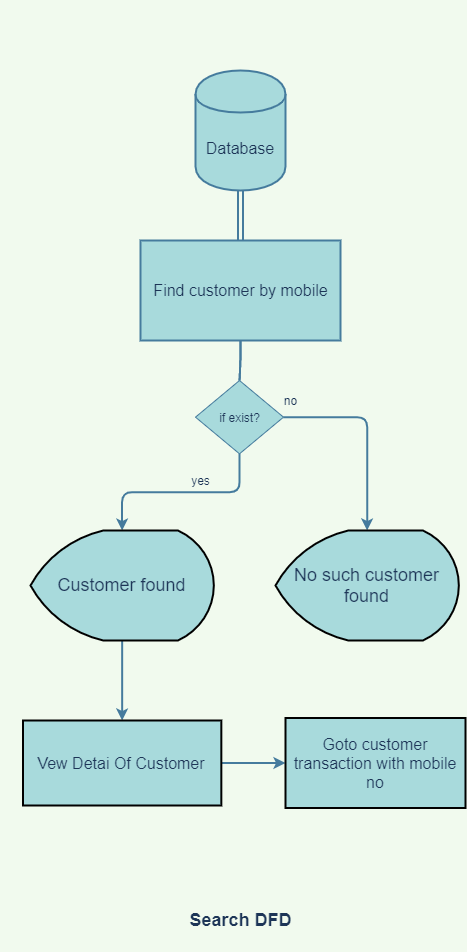

The diagram above was exported from draw.io. Its source (the exported page's mxGraphModel, read from the mxfile embedded in the PNG):
<mxGraphModel dx="2464" dy="1537" grid="1" gridSize="10" guides="1" tooltips="1" connect="1" arrows="1" fold="1" page="1" pageScale="1" pageWidth="1600" pageHeight="900" background="#F1FAEE" math="0" shadow="0">
  <root>
    <mxCell id="0" />
    <mxCell id="1" parent="0" />
    <mxCell id="2" style="edgeStyle=orthogonalEdgeStyle;curved=0;rounded=1;sketch=0;orthogonalLoop=1;jettySize=auto;html=1;fontColor=#1D3557;strokeColor=#457B9D;fillColor=#A8DADC;strokeWidth=2;shape=link;" edge="1" parent="1" source="5" target="6">
      <mxGeometry relative="1" as="geometry" />
    </mxCell>
    <mxCell id="3" style="edgeStyle=orthogonalEdgeStyle;curved=0;rounded=1;sketch=0;orthogonalLoop=1;jettySize=auto;html=1;fontColor=#1D3557;strokeColor=#457B9D;strokeWidth=2;fillColor=#A8DADC;startArrow=none;" edge="1" parent="1" source="16" target="8">
      <mxGeometry relative="1" as="geometry">
        <mxPoint x="-315" y="490" as="targetPoint" />
      </mxGeometry>
    </mxCell>
    <mxCell id="4" style="edgeStyle=orthogonalEdgeStyle;curved=0;rounded=1;sketch=0;orthogonalLoop=1;jettySize=auto;html=1;entryX=0.5;entryY=0;entryDx=0;entryDy=0;entryPerimeter=0;fontColor=#1D3557;strokeColor=#457B9D;fillColor=#A8DADC;strokeWidth=2;startArrow=none;exitX=1;exitY=0.5;exitDx=0;exitDy=0;" edge="1" parent="1" source="16" target="11">
      <mxGeometry relative="1" as="geometry" />
    </mxCell>
    <mxCell id="5" value="&lt;span style=&quot;font-size: 16px&quot;&gt;Find customer by mobile&lt;/span&gt;" style="html=1;dashed=0;whitespace=wrap;rounded=0;sketch=0;fontColor=#1D3557;strokeColor=#457B9D;strokeWidth=2;fillColor=#A8DADC;" vertex="1" parent="1">
      <mxGeometry x="-180" y="120" width="200" height="100" as="geometry" />
    </mxCell>
    <mxCell id="6" value="&lt;font style=&quot;font-size: 16px&quot;&gt;Database&lt;/font&gt;" style="shape=cylinder;whiteSpace=wrap;html=1;boundedLbl=1;backgroundOutline=1;rounded=0;sketch=0;fontColor=#1D3557;strokeColor=#457B9D;strokeWidth=2;fillColor=#A8DADC;" vertex="1" parent="1">
      <mxGeometry x="-125" y="-50" width="90" height="120" as="geometry" />
    </mxCell>
    <mxCell id="7" value="" style="edgeStyle=orthogonalEdgeStyle;curved=0;rounded=1;sketch=0;orthogonalLoop=1;jettySize=auto;html=1;fontColor=#1D3557;strokeColor=#457B9D;fillColor=#A8DADC;strokeWidth=2;" edge="1" parent="1" source="8" target="13">
      <mxGeometry relative="1" as="geometry" />
    </mxCell>
    <mxCell id="8" value="&lt;font style=&quot;font-size: 18px&quot;&gt;Customer found&lt;/font&gt;" style="strokeWidth=2;html=1;shape=mxgraph.flowchart.display;whiteSpace=wrap;rounded=0;sketch=0;fontColor=#1D3557;fillColor=#A8DADC;" vertex="1" parent="1">
      <mxGeometry x="-290" y="410" width="183.33" height="110" as="geometry" />
    </mxCell>
    <mxCell id="9" value="&lt;font style=&quot;font-size: 18px&quot;&gt;&lt;b&gt;Search DFD&lt;br&gt;&lt;br&gt;&lt;/b&gt;&lt;/font&gt;" style="text;html=1;align=center;verticalAlign=middle;resizable=0;points=[];autosize=1;strokeColor=none;fontColor=#1D3557;" vertex="1" parent="1">
      <mxGeometry x="-140" y="790" width="120" height="40" as="geometry" />
    </mxCell>
    <mxCell id="10" value="&amp;nbsp; &amp;nbsp;" style="text;html=1;align=center;verticalAlign=middle;resizable=0;points=[];autosize=1;strokeColor=none;fontColor=#1D3557;" vertex="1" parent="1">
      <mxGeometry x="-320" y="140" width="30" height="20" as="geometry" />
    </mxCell>
    <mxCell id="11" value="&lt;span style=&quot;font-size: 18px&quot;&gt;No such customer found&lt;/span&gt;" style="strokeWidth=2;html=1;shape=mxgraph.flowchart.display;whiteSpace=wrap;rounded=0;sketch=0;fontColor=#1D3557;fillColor=#A8DADC;" vertex="1" parent="1">
      <mxGeometry x="-45" y="410" width="183.33" height="110" as="geometry" />
    </mxCell>
    <mxCell id="12" value="" style="edgeStyle=orthogonalEdgeStyle;curved=0;rounded=1;sketch=0;orthogonalLoop=1;jettySize=auto;html=1;fontColor=#1D3557;strokeColor=#457B9D;strokeWidth=2;fillColor=#A8DADC;" edge="1" parent="1" source="13" target="14">
      <mxGeometry relative="1" as="geometry" />
    </mxCell>
    <mxCell id="13" value="&lt;font style=&quot;font-size: 16px&quot;&gt;Vew Detai Of Customer&lt;/font&gt;" style="whiteSpace=wrap;html=1;rounded=0;fontColor=#1D3557;strokeWidth=2;fillColor=#A8DADC;sketch=0;" vertex="1" parent="1">
      <mxGeometry x="-297.5" y="600" width="198.33" height="85" as="geometry" />
    </mxCell>
    <mxCell id="14" value="&lt;span style=&quot;font-size: 16px&quot;&gt;Goto customer transaction with mobile no&lt;/span&gt;" style="rounded=0;whiteSpace=wrap;html=1;fontColor=#1D3557;strokeWidth=2;fillColor=#A8DADC;sketch=0;" vertex="1" parent="1">
      <mxGeometry x="-35" y="597.5" width="180" height="90" as="geometry" />
    </mxCell>
    <mxCell id="15" value="&amp;nbsp;&amp;nbsp;&lt;br&gt;" style="text;html=1;align=center;verticalAlign=middle;resizable=0;points=[];autosize=1;strokeColor=none;fontColor=#1D3557;" vertex="1" parent="1">
      <mxGeometry x="-100" y="-120" width="20" height="20" as="geometry" />
    </mxCell>
    <mxCell id="17" value="" style="edgeStyle=orthogonalEdgeStyle;curved=0;rounded=1;sketch=0;orthogonalLoop=1;jettySize=auto;html=1;fontColor=#1D3557;strokeColor=#457B9D;strokeWidth=2;fillColor=#A8DADC;endArrow=none;" edge="1" parent="1" source="5" target="16">
      <mxGeometry relative="1" as="geometry">
        <mxPoint x="-198.4000000000001" y="410" as="targetPoint" />
        <mxPoint x="-80" y="260" as="sourcePoint" />
      </mxGeometry>
    </mxCell>
    <mxCell id="16" value="if exist?" style="shape=rhombus;html=1;dashed=0;whitespace=wrap;perimeter=rhombusPerimeter;rounded=0;sketch=0;fontColor=#1D3557;strokeColor=#457B9D;fillColor=#A8DADC;" vertex="1" parent="1">
      <mxGeometry x="-125" y="260" width="88" height="73.33" as="geometry" />
    </mxCell>
    <mxCell id="18" value="" style="edgeStyle=orthogonalEdgeStyle;curved=0;rounded=1;sketch=0;orthogonalLoop=1;jettySize=auto;html=1;entryX=0.5;entryY=0;entryDx=0;entryDy=0;entryPerimeter=0;fontColor=#1D3557;strokeColor=#457B9D;fillColor=#A8DADC;strokeWidth=2;endArrow=none;" edge="1" parent="1" source="5" target="16">
      <mxGeometry relative="1" as="geometry">
        <mxPoint x="-80" y="220" as="sourcePoint" />
        <mxPoint x="46.664999999999964" y="410" as="targetPoint" />
      </mxGeometry>
    </mxCell>
    <mxCell id="19" value="yes" style="text;html=1;align=center;verticalAlign=middle;resizable=0;points=[];autosize=1;strokeColor=none;fontColor=#1D3557;" vertex="1" parent="1">
      <mxGeometry x="-135" y="350" width="30" height="20" as="geometry" />
    </mxCell>
    <mxCell id="20" value="no" style="text;html=1;align=center;verticalAlign=middle;resizable=0;points=[];autosize=1;strokeColor=none;fontColor=#1D3557;" vertex="1" parent="1">
      <mxGeometry x="-45" y="270" width="30" height="20" as="geometry" />
    </mxCell>
  </root>
</mxGraphModel>